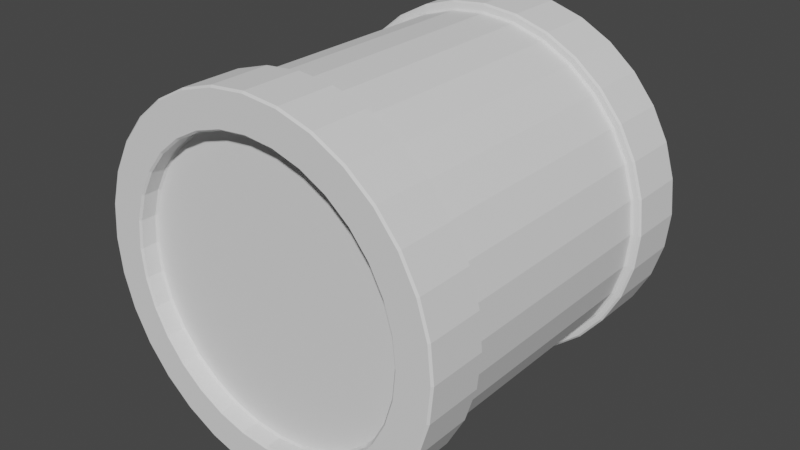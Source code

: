 # Source: Cylender.blend  (saved by Blender 2.93.20; exported with 4.5.12 LTS)
import bpy
from mathutils import Matrix  # noqa: F401  (used for matrix-valued properties, if any)

bpy.ops.wm.read_factory_settings(use_empty=True)
scene = bpy.context.scene
scene.name = 'Scene'

# ---- collections
col_collection = bpy.data.collections.new('Collection'); scene.collection.children.link(col_collection)

# ---- world
world_world = bpy.data.worlds.new('World'); scene.world = world_world
world_world.use_nodes = True; world_world.node_tree.nodes.clear()
_N = world_world.node_tree.nodes; _L = world_world.node_tree.links
n0 = _N.new('ShaderNodeOutputWorld'); n0.name = 'World Output'; n0.location = (300, 300)
n1 = _N.new('ShaderNodeBackground'); n1.name = 'Background'; n1.location = (10, 300)
n1.inputs[0].default_value = (0.05088, 0.05088, 0.05088, 1.0)
_L.new(n1.outputs[0], n0.inputs[0])
n0.is_active_output = True
world_world.color = (0.05088, 0.05088, 0.05088)
world_world.use_sun_shadow = False
world_world.sun_shadow_jitter_overblur = 0.0

# ---- meshes
me_cylinder = bpy.data.meshes.new('Cylinder')
me_cylinder.from_pydata([(-2.558e-08, 1.0, 0.799), (-2.558e-08, -1.0, 0.799), (0.1559, 1.0, 0.7837), (0.1559, -1.0, 0.7837), (0.3058, 1.0, 0.7382), (0.3058, -1.0, 0.7382), (0.4439, 1.0, 0.6644), (0.4439, -1.0, 0.6644), (0.565, 1.0, 0.565), (0.565, -1.0, 0.565), (0.6644, 1.0, 0.4439), (0.6644, -1.0, 0.4439), (0.7382, 1.0, 0.3058), (0.7382, -1.0, 0.3058), (0.7837, 1.0, 0.1559), (0.7837, -1.0, 0.1559), (0.799, 1.0, 6.018e-09), (0.799, -1.0, -8.14e-08), (0.7837, 1.0, -0.1559), (0.7837, -1.0, -0.1559), (0.7382, 1.0, -0.3058), (0.7382, -1.0, -0.3058), (0.6644, 1.0, -0.4439), (0.6644, -1.0, -0.4439), (0.565, 1.0, -0.565), (0.565, -1.0, -0.565), (0.4439, 1.0, -0.6644), (0.4439, -1.0, -0.6644), (0.3058, 1.0, -0.7382), (0.3058, -1.0, -0.7382), (0.1559, 1.0, -0.7837), (0.1559, -1.0, -0.7837), (-7.539e-08, 1.0, -0.799), (-7.539e-08, -1.0, -0.799), (-0.1559, 1.0, -0.7837), (-0.1559, -1.0, -0.7837), (-0.3058, 1.0, -0.7382), (-0.3058, -1.0, -0.7382), (-0.4439, 1.0, -0.6644), (-0.4439, -1.0, -0.6644), (-0.565, 1.0, -0.565), (-0.565, -1.0, -0.565), (-0.6644, 1.0, -0.4439), (-0.6644, -1.0, -0.4439), (-0.7382, 1.0, -0.3058), (-0.7382, -1.0, -0.3058), (-0.7837, 1.0, -0.1559), (-0.7837, -1.0, -0.1559), (-0.799, 1.0, 5.564e-08), (-0.799, -1.0, -3.179e-08), (-0.7837, 1.0, 0.1559), (-0.7837, -1.0, 0.1559), (-0.7382, 1.0, 0.3058), (-0.7382, -1.0, 0.3058), (-0.6644, 1.0, 0.4439), (-0.6644, -1.0, 0.4439), (-0.565, 1.0, 0.565), (-0.565, -1.0, 0.565), (-0.4439, 1.0, 0.6644), (-0.4439, -1.0, 0.6644), (-0.3058, 1.0, 0.7382), (-0.3058, -1.0, 0.7382), (-0.1559, 1.0, 0.7837), (-0.1559, -1.0, 0.7837), (0.0, 1.0, 1.0), (0.1951, 1.0, 0.9808), (0.1951, -1.0, 0.9808), (0.0, -1.0, 1.0), (0.3827, 1.0, 0.9239), (0.3827, -1.0, 0.9239), (0.5556, 1.0, 0.8315), (0.5556, -1.0, 0.8315), (0.7071, 1.0, 0.7071), (0.7071, -1.0, 0.7071), (0.8315, 1.0, 0.5556), (0.8315, -1.0, 0.5556), (0.9239, 1.0, 0.3827), (0.9239, -1.0, 0.3827), (0.9808, 1.0, 0.1951), (0.9808, -1.0, 0.1951), (1.0, 1.0, 0.0), (1.0, -1.0, -8.742e-08), (0.9808, 1.0, -0.1951), (0.9808, -1.0, -0.1951), (0.9239, 1.0, -0.3827), (0.9239, -1.0, -0.3827), (0.8315, 1.0, -0.5556), (0.8315, -1.0, -0.5556), (0.7071, 1.0, -0.7071), (0.7071, -1.0, -0.7071), (0.5556, 1.0, -0.8315), (0.5556, -1.0, -0.8315), (0.3827, 1.0, -0.9239), (0.3827, -1.0, -0.9239), (0.1951, 1.0, -0.9808), (0.1951, -1.0, -0.9808), (-8.742e-08, 1.0, -1.0), (-8.742e-08, -1.0, -1.0), (-0.1951, 1.0, -0.9808), (-0.1951, -1.0, -0.9808), (-0.3827, 1.0, -0.9239), (-0.3827, -1.0, -0.9239), (-0.5556, 1.0, -0.8315), (-0.5556, -1.0, -0.8315), (-0.7071, 1.0, -0.7071), (-0.7071, -1.0, -0.7071), (-0.8315, 1.0, -0.5556), (-0.8315, -1.0, -0.5556), (-0.9239, 1.0, -0.3827), (-0.9239, -1.0, -0.3827), (-0.9808, 1.0, -0.1951), (-0.9808, -1.0, -0.1951), (-1.0, 1.0, 5.564e-08), (-1.0, -1.0, -3.179e-08), (-0.9808, 1.0, 0.1951), (-0.9808, -1.0, 0.1951), (-0.9239, 1.0, 0.3827), (-0.9239, -1.0, 0.3827), (-0.8315, 1.0, 0.5556), (-0.8315, -1.0, 0.5556), (-0.7071, 1.0, 0.7071), (-0.7071, -1.0, 0.7071), (-0.5556, 1.0, 0.8315), (-0.5556, -1.0, 0.8315), (-0.3827, 1.0, 0.9239), (-0.3827, -1.0, 0.9239), (-0.1951, 1.0, 0.9808), (-0.1951, -1.0, 0.9808), (-2.558e-08, 0.9, 0.799), (0.1559, 0.9, 0.7837), (0.1559, -0.9, 0.7837), (-2.558e-08, -0.9, 0.799), (0.3058, 0.9, 0.7382), (0.3058, -0.9, 0.7382), (0.4439, 0.9, 0.6644), (0.4439, -0.9, 0.6644), (0.565, 0.9, 0.565), (0.565, -0.9, 0.565), (0.6644, 0.9, 0.4439), (0.6644, -0.9, 0.4439), (0.7382, 0.9, 0.3058), (0.7382, -0.9, 0.3058), (0.7837, 0.9, 0.1559), (0.7837, -0.9, 0.1559), (0.799, 0.9, 6.018e-09), (0.799, -0.9, -8.14e-08), (0.7837, 0.9, -0.1559), (0.7837, -0.9, -0.1559), (0.7382, 0.9, -0.3058), (0.7382, -0.9, -0.3058), (0.6644, 0.9, -0.4439), (0.6644, -0.9, -0.4439), (0.565, 0.9, -0.565), (0.565, -0.9, -0.565), (0.4439, 0.9, -0.6644), (0.4439, -0.9, -0.6644), (0.3058, 0.9, -0.7382), (0.3058, -0.9, -0.7382), (0.1559, 0.9, -0.7837), (0.1559, -0.9, -0.7837), (-7.539e-08, 0.9, -0.799), (-7.539e-08, -0.9, -0.799), (-0.1559, 0.9, -0.7837), (-0.1559, -0.9, -0.7837), (-0.3058, 0.9, -0.7382), (-0.3058, -0.9, -0.7382), (-0.4439, 0.9, -0.6644), (-0.4439, -0.9, -0.6644), (-0.565, 0.9, -0.565), (-0.565, -0.9, -0.565), (-0.6644, 0.9, -0.4439), (-0.6644, -0.9, -0.4439), (-0.7382, 0.9, -0.3058), (-0.7382, -0.9, -0.3058), (-0.7837, 0.9, -0.1559), (-0.7837, -0.9, -0.1559), (-0.799, 0.9, 5.564e-08), (-0.799, -0.9, -3.179e-08), (-0.7837, 0.9, 0.1559), (-0.7837, -0.9, 0.1559), (-0.7382, 0.9, 0.3058), (-0.7382, -0.9, 0.3058), (-0.6644, 0.9, 0.4439), (-0.6644, -0.9, 0.4439), (-0.565, 0.9, 0.565), (-0.565, -0.9, 0.565), (-0.4439, 0.9, 0.6644), (-0.4439, -0.9, 0.6644), (-0.3058, 0.9, 0.7382), (-0.3058, -0.9, 0.7382), (-0.1559, 0.9, 0.7837), (-0.1559, -0.9, 0.7837), (0.0, 0.66, 1.0), (0.0, -0.66, 1.0), (0.1951, -0.66, 0.9808), (0.1951, 0.66, 0.9808), (0.3827, -0.66, 0.9239), (0.3827, 0.66, 0.9239), (0.5556, -0.66, 0.8315), (0.5556, 0.66, 0.8315), (0.7071, -0.66, 0.7071), (0.7071, 0.66, 0.7071), (0.8315, -0.66, 0.5556), (0.8315, 0.66, 0.5556), (0.9239, -0.66, 0.3827), (0.9239, 0.66, 0.3827), (0.9808, -0.66, 0.1951), (0.9808, 0.66, 0.1951), (1.0, -0.66, -5.828e-08), (1.0, 0.66, -2.914e-08), (0.9808, -0.66, -0.1951), (0.9808, 0.66, -0.1951), (0.9239, -0.66, -0.3827), (0.9239, 0.66, -0.3827), (0.8315, -0.66, -0.5556), (0.8315, 0.66, -0.5556), (0.7071, -0.66, -0.7071), (0.7071, 0.66, -0.7071), (0.5556, -0.66, -0.8315), (0.5556, 0.66, -0.8315), (0.3827, -0.66, -0.9239), (0.3827, 0.66, -0.9239), (0.1951, -0.66, -0.9808), (0.1951, 0.66, -0.9808), (-8.742e-08, -0.66, -1.0), (-8.742e-08, 0.66, -1.0), (-0.1951, -0.66, -0.9808), (-0.1951, 0.66, -0.9808), (-0.3827, -0.66, -0.9239), (-0.3827, 0.66, -0.9239), (-0.5556, -0.66, -0.8315), (-0.5556, 0.66, -0.8315), (-0.7071, -0.66, -0.7071), (-0.7071, 0.66, -0.7071), (-0.8315, -0.66, -0.5556), (-0.8315, 0.66, -0.5556), (-0.9239, -0.66, -0.3827), (-0.9239, 0.66, -0.3827), (-0.9808, -0.66, -0.1951), (-0.9808, 0.66, -0.1951), (-1.0, -0.66, -2.646e-09), (-1.0, 0.66, 2.65e-08), (-0.9808, -0.66, 0.1951), (-0.9808, 0.66, 0.1951), (-0.9239, -0.66, 0.3827), (-0.9239, 0.66, 0.3827), (-0.8315, -0.66, 0.5556), (-0.8315, 0.66, 0.5556), (-0.7071, -0.66, 0.7071), (-0.7071, 0.66, 0.7071), (-0.5556, -0.66, 0.8315), (-0.5556, 0.66, 0.8315), (-0.3827, -0.66, 0.9239), (-0.3827, 0.66, 0.9239), (-0.1951, -0.66, 0.9808), (-0.1951, 0.66, 0.9808), (3.423e-09, 0.66, 0.95), (3.423e-09, -0.66, 0.95), (0.1853, -0.66, 0.9317), (0.1853, 0.66, 0.9317), (0.3635, -0.66, 0.8777), (0.3635, 0.66, 0.8777), (0.5278, -0.66, 0.7899), (0.5278, 0.66, 0.7899), (0.6718, -0.66, 0.6718), (0.6718, 0.66, 0.6718), (0.7899, -0.66, 0.5278), (0.7899, 0.66, 0.5278), (0.8777, -0.66, 0.3635), (0.8777, 0.66, 0.3635), (0.9317, -0.66, 0.1853), (0.9317, 0.66, 0.1853), (0.95, -0.66, -5.621e-08), (0.95, 0.66, -2.852e-08), (0.9317, -0.66, -0.1853), (0.9317, 0.66, -0.1853), (0.8777, -0.66, -0.3635), (0.8777, 0.66, -0.3635), (0.7899, -0.66, -0.5278), (0.7899, 0.66, -0.5278), (0.6718, -0.66, -0.6718), (0.6718, 0.66, -0.6718), (0.5278, -0.66, -0.7899), (0.5278, 0.66, -0.7899), (0.3635, -0.66, -0.8777), (0.3635, 0.66, -0.8777), (0.1853, -0.66, -0.9317), (0.1853, 0.66, -0.9317), (-7.963e-08, -0.66, -0.95), (-7.963e-08, 0.66, -0.95), (-0.1853, -0.66, -0.9317), (-0.1853, 0.66, -0.9317), (-0.3635, -0.66, -0.8777), (-0.3635, 0.66, -0.8777), (-0.5278, -0.66, -0.7899), (-0.5278, 0.66, -0.7899), (-0.6718, -0.66, -0.6718), (-0.6718, 0.66, -0.6718), (-0.7899, -0.66, -0.5278), (-0.7899, 0.66, -0.5278), (-0.8777, -0.66, -0.3635), (-0.8777, 0.66, -0.3635), (-0.9317, -0.66, -0.1853), (-0.9317, 0.66, -0.1853), (-0.95, -0.66, -3.351e-09), (-0.95, 0.66, 2.433e-08), (-0.9317, -0.66, 0.1853), (-0.9317, 0.66, 0.1853), (-0.8777, -0.66, 0.3635), (-0.8777, 0.66, 0.3635), (-0.7899, -0.66, 0.5278), (-0.7899, 0.66, 0.5278), (-0.6718, -0.66, 0.6718), (-0.6718, 0.66, 0.6718), (-0.5278, -0.66, 0.7899), (-0.5278, 0.66, 0.7899), (-0.3635, -0.66, 0.8777), (-0.3635, 0.66, 0.8777), (-0.1853, -0.66, 0.9317), (-0.1853, 0.66, 0.9317)], [], [(193, 67, 66, 194), (194, 66, 69, 196), (196, 69, 71, 198), (198, 71, 73, 200), (200, 73, 75, 202), (202, 75, 77, 204), (204, 77, 79, 206), (206, 79, 81, 208), (208, 81, 83, 210), (210, 83, 85, 212), (212, 85, 87, 214), (214, 87, 89, 216), (216, 89, 91, 218), (218, 91, 93, 220), (220, 93, 95, 222), (222, 95, 97, 224), (224, 97, 99, 226), (226, 99, 101, 228), (228, 101, 103, 230), (230, 103, 105, 232), (232, 105, 107, 234), (234, 107, 109, 236), (236, 109, 111, 238), (238, 111, 113, 240), (240, 113, 115, 242), (242, 115, 117, 244), (244, 117, 119, 246), (246, 119, 121, 248), (248, 121, 123, 250), (250, 123, 125, 252), (1, 63, 191, 131), (252, 125, 127, 254), (254, 127, 67, 193), (10, 12, 140, 138), (2, 0, 64, 65), (1, 3, 66, 67), (4, 2, 65, 68), (3, 5, 69, 66), (6, 4, 68, 70), (5, 7, 71, 69), (8, 6, 70, 72), (7, 9, 73, 71), (10, 8, 72, 74), (9, 11, 75, 73), (12, 10, 74, 76), (11, 13, 77, 75), (14, 12, 76, 78), (13, 15, 79, 77), (16, 14, 78, 80), (15, 17, 81, 79), (18, 16, 80, 82), (17, 19, 83, 81), (20, 18, 82, 84), (19, 21, 85, 83), (22, 20, 84, 86), (21, 23, 87, 85), (24, 22, 86, 88), (23, 25, 89, 87), (26, 24, 88, 90), (25, 27, 91, 89), (28, 26, 90, 92), (27, 29, 93, 91), (30, 28, 92, 94), (29, 31, 95, 93), (32, 30, 94, 96), (31, 33, 97, 95), (34, 32, 96, 98), (33, 35, 99, 97), (36, 34, 98, 100), (35, 37, 101, 99), (38, 36, 100, 102), (37, 39, 103, 101), (40, 38, 102, 104), (39, 41, 105, 103), (42, 40, 104, 106), (41, 43, 107, 105), (44, 42, 106, 108), (43, 45, 109, 107), (46, 44, 108, 110), (45, 47, 111, 109), (48, 46, 110, 112), (47, 49, 113, 111), (50, 48, 112, 114), (49, 51, 115, 113), (52, 50, 114, 116), (51, 53, 117, 115), (54, 52, 116, 118), (53, 55, 119, 117), (56, 54, 118, 120), (55, 57, 121, 119), (58, 56, 120, 122), (57, 59, 123, 121), (60, 58, 122, 124), (59, 61, 125, 123), (62, 60, 124, 126), (61, 63, 127, 125), (0, 62, 126, 64), (63, 1, 67, 127), (130, 131, 191, 189, 187, 185, 183, 181, 179, 177, 175, 173, 171, 169, 167, 165, 163, 161, 159, 157, 155, 153, 151, 149, 147, 145, 143, 141, 139, 137, 135, 133), (128, 129, 132, 134, 136, 138, 140, 142, 144, 146, 148, 150, 152, 154, 156, 158, 160, 162, 164, 166, 168, 170, 172, 174, 176, 178, 180, 182, 184, 186, 188, 190), (39, 37, 165, 167), (13, 11, 139, 141), (38, 40, 168, 166), (12, 14, 142, 140), (41, 39, 167, 169), (15, 13, 141, 143), (40, 42, 170, 168), (14, 16, 144, 142), (43, 41, 169, 171), (17, 15, 143, 145), (42, 44, 172, 170), (16, 18, 146, 144), (45, 43, 171, 173), (19, 17, 145, 147), (44, 46, 174, 172), (18, 20, 148, 146), (47, 45, 173, 175), (21, 19, 147, 149), (46, 48, 176, 174), (20, 22, 150, 148), (49, 47, 175, 177), (23, 21, 149, 151), (48, 50, 178, 176), (22, 24, 152, 150), (51, 49, 177, 179), (25, 23, 151, 153), (50, 52, 180, 178), (24, 26, 154, 152), (53, 51, 179, 181), (27, 25, 153, 155), (52, 54, 182, 180), (26, 28, 156, 154), (0, 2, 129, 128), (55, 53, 181, 183), (29, 27, 155, 157), (3, 1, 131, 130), (54, 56, 184, 182), (28, 30, 158, 156), (2, 4, 132, 129), (57, 55, 183, 185), (31, 29, 157, 159), (5, 3, 130, 133), (56, 58, 186, 184), (30, 32, 160, 158), (4, 6, 134, 132), (59, 57, 185, 187), (33, 31, 159, 161), (7, 5, 133, 135), (58, 60, 188, 186), (32, 34, 162, 160), (6, 8, 136, 134), (61, 59, 187, 189), (35, 33, 161, 163), (9, 7, 135, 137), (60, 62, 190, 188), (34, 36, 164, 162), (8, 10, 138, 136), (63, 61, 189, 191), (37, 35, 163, 165), (11, 9, 137, 139), (62, 0, 128, 190), (36, 38, 166, 164), (126, 255, 192, 64), (224, 226, 290, 288), (124, 253, 255, 126), (198, 200, 264, 262), (122, 251, 253, 124), (253, 251, 315, 317), (120, 249, 251, 122), (227, 225, 289, 291), (118, 247, 249, 120), (201, 199, 263, 265), (116, 245, 247, 118), (252, 254, 318, 316), (114, 243, 245, 116), (226, 228, 292, 290), (112, 241, 243, 114), (200, 202, 266, 264), (110, 239, 241, 112), (255, 253, 317, 319), (108, 237, 239, 110), (229, 227, 291, 293), (106, 235, 237, 108), (203, 201, 265, 267), (104, 233, 235, 106), (254, 193, 257, 318), (102, 231, 233, 104), (228, 230, 294, 292), (100, 229, 231, 102), (202, 204, 268, 266), (98, 227, 229, 100), (192, 255, 319, 256), (96, 225, 227, 98), (231, 229, 293, 295), (94, 223, 225, 96), (205, 203, 267, 269), (92, 221, 223, 94), (230, 232, 296, 294), (90, 219, 221, 92), (204, 206, 270, 268), (88, 217, 219, 90), (233, 231, 295, 297), (86, 215, 217, 88), (207, 205, 269, 271), (84, 213, 215, 86), (232, 234, 298, 296), (82, 211, 213, 84), (206, 208, 272, 270), (80, 209, 211, 82), (235, 233, 297, 299), (78, 207, 209, 80), (209, 207, 271, 273), (76, 205, 207, 78), (234, 236, 300, 298), (74, 203, 205, 76), (208, 210, 274, 272), (72, 201, 203, 74), (237, 235, 299, 301), (70, 199, 201, 72), (211, 209, 273, 275), (68, 197, 199, 70), (236, 238, 302, 300), (65, 195, 197, 68), (210, 212, 276, 274), (64, 192, 195, 65), (239, 237, 301, 303), (319, 318, 257, 256), (317, 316, 318, 319), (315, 314, 316, 317), (313, 312, 314, 315), (311, 310, 312, 313), (309, 308, 310, 311), (307, 306, 308, 309), (305, 304, 306, 307), (303, 302, 304, 305), (301, 300, 302, 303), (299, 298, 300, 301), (297, 296, 298, 299), (295, 294, 296, 297), (293, 292, 294, 295), (291, 290, 292, 293), (289, 288, 290, 291), (287, 286, 288, 289), (285, 284, 286, 287), (283, 282, 284, 285), (281, 280, 282, 283), (279, 278, 280, 281), (277, 276, 278, 279), (275, 274, 276, 277), (273, 272, 274, 275), (271, 270, 272, 273), (269, 268, 270, 271), (267, 266, 268, 269), (265, 264, 266, 267), (263, 262, 264, 265), (261, 260, 262, 263), (259, 258, 260, 261), (256, 257, 258, 259), (250, 252, 316, 314), (199, 197, 261, 263), (225, 223, 287, 289), (251, 249, 313, 315), (196, 198, 262, 260), (222, 224, 288, 286), (248, 250, 314, 312), (197, 195, 259, 261), (223, 221, 285, 287), (249, 247, 311, 313), (194, 196, 260, 258), (220, 222, 286, 284), (246, 248, 312, 310), (195, 192, 256, 259), (221, 219, 283, 285), (247, 245, 309, 311), (193, 194, 258, 257), (218, 220, 284, 282), (244, 246, 310, 308), (219, 217, 281, 283), (245, 243, 307, 309), (216, 218, 282, 280), (242, 244, 308, 306), (217, 215, 279, 281), (243, 241, 305, 307), (214, 216, 280, 278), (240, 242, 306, 304), (215, 213, 277, 279), (241, 239, 303, 305), (212, 214, 278, 276), (238, 240, 304, 302), (213, 211, 275, 277)])
_uv = me_cylinder.uv_layers.new(name='UVMap')
_uv.uv.foreach_set('vector', [1.0, 0.8333, 1.0, 1.0, 0.9688, 1.0, 0.9688, 0.8333, 0.9688, 0.8333, 0.9688, 1.0, 0.9375, 1.0, 0.9375, 0.8333, 0.9375, 0.8333, 0.9375, 1.0, 0.9062, 1.0, 0.9062, 0.8333, 0.9062, 0.8333, 0.9062, 1.0, 0.875, 1.0, 0.875, 0.8333, 0.875, 0.8333, 0.875, 1.0, 0.8438, 1.0, 0.8437, 0.8333, 0.8437, 0.8333, 0.8438, 1.0, 0.8125, 1.0, 0.8125, 0.8333, 0.8125, 0.8333, 0.8125, 1.0, 0.7812, 1.0, 0.7812, 0.8333, 0.7812, 0.8333, 0.7812, 1.0, 0.75, 1.0, 0.75, 0.8333, 0.75, 0.8333, 0.75, 1.0, 0.7188, 1.0, 0.7188, 0.8333, 0.7188, 0.8333, 0.7188, 1.0, 0.6875, 1.0, 0.6875, 0.8333, 0.6875, 0.8333, 0.6875, 1.0, 0.6562, 1.0, 0.6562, 0.8333, 0.6562, 0.8333, 0.6562, 1.0, 0.625, 1.0, 0.625, 0.8333, 0.625, 0.8333, 0.625, 1.0, 0.5938, 1.0, 0.5938, 0.8333, 0.5938, 0.8333, 0.5938, 1.0, 0.5625, 1.0, 0.5625, 0.8333, 0.5625, 0.8333, 0.5625, 1.0, 0.5312, 1.0, 0.5312, 0.8333, 0.5312, 0.8333, 0.5312, 1.0, 0.5, 1.0, 0.5, 0.8333, 0.5, 0.8333, 0.5, 1.0, 0.4688, 1.0, 0.4687, 0.8333, 0.4687, 0.8333, 0.4688, 1.0, 0.4375, 1.0, 0.4375, 0.8333, 0.4375, 0.8333, 0.4375, 1.0, 0.4062, 1.0, 0.4062, 0.8333, 0.4062, 0.8333, 0.4062, 1.0, 0.375, 1.0, 0.375, 0.8333, 0.375, 0.8333, 0.375, 1.0, 0.3438, 1.0, 0.3438, 0.8333, 0.3438, 0.8333, 0.3438, 1.0, 0.3125, 1.0, 0.3125, 0.8333, 0.3125, 0.8333, 0.3125, 1.0, 0.2812, 1.0, 0.2812, 0.8333, 0.2812, 0.8333, 0.2812, 1.0, 0.25, 1.0, 0.25, 0.8333, 0.25, 0.8333, 0.25, 1.0, 0.2188, 1.0, 0.2188, 0.8333, 0.2188, 0.8333, 0.2188, 1.0, 0.1875, 1.0, 0.1875, 0.8333, 0.1875, 0.8333, 0.1875, 1.0, 0.1562, 1.0, 0.1562, 0.8333, 0.1562, 0.8333, 0.1562, 1.0, 0.125, 1.0, 0.125, 0.8333, 0.125, 0.8333, 0.125, 1.0, 0.09375, 1.0, 0.09375, 0.8333, 0.09375, 0.8333, 0.09375, 1.0, 0.0625, 1.0, 0.0625, 0.8333, 0.25, 0.4418, 0.2126, 0.4381, 0.2126, 0.4381, 0.25, 0.4418, 0.0625, 0.8333, 0.0625, 1.0, 0.03125, 1.0, 0.03125, 0.8333, 0.03125, 0.8333, 0.03125, 1.0, 0.0, 1.0, 0.0, 0.8333, 0.9094, 0.3565, 0.9272, 0.3234, 0.9272, 0.3234, 0.9094, 0.3565, 0.7874, 0.4381, 0.75, 0.4418, 0.75, 0.49, 0.7968, 0.4854, 0.25, 0.4418, 0.2874, 0.4381, 0.2968, 0.4854, 0.25, 0.49, 0.8234, 0.4272, 0.7874, 0.4381, 0.7968, 0.4854, 0.8418, 0.4717, 0.2874, 0.4381, 0.3234, 0.4272, 0.3418, 0.4717, 0.2968, 0.4854, 0.8565, 0.4094, 0.8234, 0.4272, 0.8418, 0.4717, 0.8833, 0.4496, 0.3234, 0.4272, 0.3565, 0.4094, 0.3833, 0.4496, 0.3418, 0.4717, 0.8856, 0.3856, 0.8565, 0.4094, 0.8833, 0.4496, 0.9197, 0.4197, 0.3565, 0.4094, 0.3856, 0.3856, 0.4197, 0.4197, 0.3833, 0.4496, 0.9094, 0.3565, 0.8856, 0.3856, 0.9197, 0.4197, 0.9496, 0.3833, 0.3856, 0.3856, 0.4094, 0.3565, 0.4496, 0.3833, 0.4197, 0.4197, 0.9272, 0.3234, 0.9094, 0.3565, 0.9496, 0.3833, 0.9717, 0.3418, 0.4094, 0.3565, 0.4272, 0.3234, 0.4717, 0.3418, 0.4496, 0.3833, 0.9381, 0.2874, 0.9272, 0.3234, 0.9717, 0.3418, 0.9854, 0.2968, 0.4272, 0.3234, 0.4381, 0.2874, 0.4854, 0.2968, 0.4717, 0.3418, 0.9418, 0.25, 0.9381, 0.2874, 0.9854, 0.2968, 0.99, 0.25, 0.4381, 0.2874, 0.4418, 0.25, 0.49, 0.25, 0.4854, 0.2968, 0.9381, 0.2126, 0.9418, 0.25, 0.99, 0.25, 0.9854, 0.2032, 0.4418, 0.25, 0.4381, 0.2126, 0.4854, 0.2032, 0.49, 0.25, 0.9272, 0.1766, 0.9381, 0.2126, 0.9854, 0.2032, 0.9717, 0.1582, 0.4381, 0.2126, 0.4272, 0.1766, 0.4717, 0.1582, 0.4854, 0.2032, 0.9094, 0.1435, 0.9272, 0.1766, 0.9717, 0.1582, 0.9496, 0.1167, 0.4272, 0.1766, 0.4094, 0.1435, 0.4496, 0.1167, 0.4717, 0.1582, 0.8856, 0.1144, 0.9094, 0.1435, 0.9496, 0.1167, 0.9197, 0.08029, 0.4094, 0.1435, 0.3856, 0.1144, 0.4197, 0.08029, 0.4496, 0.1167, 0.8565, 0.09055, 0.8856, 0.1144, 0.9197, 0.08029, 0.8833, 0.05045, 0.3856, 0.1144, 0.3565, 0.09055, 0.3833, 0.05045, 0.4197, 0.08029, 0.8234, 0.07283, 0.8565, 0.09055, 0.8833, 0.05045, 0.8418, 0.02827, 0.3565, 0.09055, 0.3234, 0.07283, 0.3418, 0.02827, 0.3833, 0.05045, 0.7874, 0.06192, 0.8234, 0.07283, 0.8418, 0.02827, 0.7968, 0.01461, 0.3234, 0.07283, 0.2874, 0.06192, 0.2968, 0.01461, 0.3418, 0.02827, 0.75, 0.05823, 0.7874, 0.06192, 0.7968, 0.01461, 0.75, 0.01, 0.2874, 0.06192, 0.25, 0.05823, 0.25, 0.01, 0.2968, 0.01461, 0.7126, 0.06192, 0.75, 0.05823, 0.75, 0.01, 0.7032, 0.01461, 0.25, 0.05823, 0.2126, 0.06192, 0.2032, 0.01461, 0.25, 0.01, 0.6766, 0.07283, 0.7126, 0.06192, 0.7032, 0.01461, 0.6582, 0.02827, 0.2126, 0.06192, 0.1766, 0.07283, 0.1582, 0.02827, 0.2032, 0.01461, 0.6435, 0.09055, 0.6766, 0.07283, 0.6582, 0.02827, 0.6167, 0.05045, 0.1766, 0.07283, 0.1435, 0.09055, 0.1167, 0.05045, 0.1582, 0.02827, 0.6144, 0.1144, 0.6435, 0.09055, 0.6167, 0.05045, 0.5803, 0.08029, 0.1435, 0.09055, 0.1144, 0.1144, 0.08029, 0.08029, 0.1167, 0.05045, 0.5906, 0.1435, 0.6144, 0.1144, 0.5803, 0.08029, 0.5504, 0.1167, 0.1144, 0.1144, 0.09055, 0.1435, 0.05045, 0.1167, 0.08029, 0.08029, 0.5728, 0.1766, 0.5906, 0.1435, 0.5504, 0.1167, 0.5283, 0.1582, 0.09055, 0.1435, 0.07283, 0.1766, 0.02827, 0.1582, 0.05045, 0.1167, 0.5619, 0.2126, 0.5728, 0.1766, 0.5283, 0.1582, 0.5146, 0.2032, 0.07283, 0.1766, 0.06192, 0.2126, 0.01461, 0.2032, 0.02827, 0.1582, 0.5582, 0.25, 0.5619, 0.2126, 0.5146, 0.2032, 0.51, 0.25, 0.06192, 0.2126, 0.05823, 0.25, 0.01, 0.25, 0.01461, 0.2032, 0.5619, 0.2874, 0.5582, 0.25, 0.51, 0.25, 0.5146, 0.2968, 0.05823, 0.25, 0.06192, 0.2874, 0.01461, 0.2968, 0.01, 0.25, 0.5728, 0.3234, 0.5619, 0.2874, 0.5146, 0.2968, 0.5283, 0.3418, 0.06192, 0.2874, 0.07283, 0.3234, 0.02827, 0.3418, 0.01461, 0.2968, 0.5906, 0.3565, 0.5728, 0.3234, 0.5283, 0.3418, 0.5504, 0.3833, 0.07283, 0.3234, 0.09055, 0.3565, 0.05045, 0.3833, 0.02827, 0.3418, 0.6144, 0.3856, 0.5906, 0.3565, 0.5504, 0.3833, 0.5803, 0.4197, 0.09055, 0.3565, 0.1144, 0.3856, 0.08029, 0.4197, 0.05045, 0.3833, 0.6435, 0.4094, 0.6144, 0.3856, 0.5803, 0.4197, 0.6167, 0.4496, 0.1144, 0.3856, 0.1435, 0.4094, 0.1167, 0.4496, 0.08029, 0.4197, 0.6766, 0.4272, 0.6435, 0.4094, 0.6167, 0.4496, 0.6582, 0.4717, 0.1435, 0.4094, 0.1766, 0.4272, 0.1582, 0.4717, 0.1167, 0.4496, 0.7126, 0.4381, 0.6766, 0.4272, 0.6582, 0.4717, 0.7032, 0.4854, 0.1766, 0.4272, 0.2126, 0.4381, 0.2032, 0.4854, 0.1582, 0.4717, 0.75, 0.4418, 0.7126, 0.4381, 0.7032, 0.4854, 0.75, 0.49, 0.2126, 0.4381, 0.25, 0.4418, 0.25, 0.49, 0.2032, 0.4854, 0.2874, 0.4381, 0.25, 0.4418, 0.2126, 0.4381, 0.1766, 0.4272, 0.1435, 0.4094, 0.1144, 0.3856, 0.09055, 0.3565, 0.07283, 0.3234, 0.06192, 0.2874, 0.05823, 0.25, 0.06192, 0.2126, 0.07283, 0.1766, 0.09055, 0.1435, 0.1144, 0.1144, 0.1435, 0.09055, 0.1766, 0.07283, 0.2126, 0.06192, 0.25, 0.05823, 0.2874, 0.06192, 0.3234, 0.07283, 0.3565, 0.09055, 0.3856, 0.1144, 0.4094, 0.1435, 0.4272, 0.1766, 0.4381, 0.2126, 0.4418, 0.25, 0.4381, 0.2874, 0.4272, 0.3234, 0.4094, 0.3565, 0.3856, 0.3856, 0.3565, 0.4094, 0.3234, 0.4272, 0.75, 0.4418, 0.7874, 0.4381, 0.8234, 0.4272, 0.8565, 0.4094, 0.8856, 0.3856, 0.9094, 0.3565, 0.9272, 0.3234, 0.9381, 0.2874, 0.9418, 0.25, 0.9381, 0.2126, 0.9272, 0.1766, 0.9094, 0.1435, 0.8856, 0.1144, 0.8565, 0.09055, 0.8234, 0.07283, 0.7874, 0.06192, 0.75, 0.05823, 0.7126, 0.06192, 0.6766, 0.07283, 0.6435, 0.09055, 0.6144, 0.1144, 0.5906, 0.1435, 0.5728, 0.1766, 0.5619, 0.2126, 0.5582, 0.25, 0.5619, 0.2874, 0.5728, 0.3234, 0.5906, 0.3565, 0.6144, 0.3856, 0.6435, 0.4094, 0.6766, 0.4272, 0.7126, 0.4381, 0.1435, 0.09055, 0.1766, 0.07283, 0.1766, 0.07283, 0.1435, 0.09055, 0.4272, 0.3234, 0.4094, 0.3565, 0.4094, 0.3565, 0.4272, 0.3234, 0.6435, 0.09055, 0.6144, 0.1144, 0.6144, 0.1144, 0.6435, 0.09055, 0.9272, 0.3234, 0.9381, 0.2874, 0.9381, 0.2874, 0.9272, 0.3234, 0.1144, 0.1144, 0.1435, 0.09055, 0.1435, 0.09055, 0.1144, 0.1144, 0.4381, 0.2874, 0.4272, 0.3234, 0.4272, 0.3234, 0.4381, 0.2874, 0.6144, 0.1144, 0.5906, 0.1435, 0.5906, 0.1435, 0.6144, 0.1144, 0.9381, 0.2874, 0.9418, 0.25, 0.9418, 0.25, 0.9381, 0.2874, 0.09055, 0.1435, 0.1144, 0.1144, 0.1144, 0.1144, 0.09055, 0.1435, 0.4418, 0.25, 0.4381, 0.2874, 0.4381, 0.2874, 0.4418, 0.25, 0.5906, 0.1435, 0.5728, 0.1766, 0.5728, 0.1766, 0.5906, 0.1435, 0.9418, 0.25, 0.9381, 0.2126, 0.9381, 0.2126, 0.9418, 0.25, 0.07283, 0.1766, 0.09055, 0.1435, 0.09055, 0.1435, 0.07283, 0.1766, 0.4381, 0.2126, 0.4418, 0.25, 0.4418, 0.25, 0.4381, 0.2126, 0.5728, 0.1766, 0.5619, 0.2126, 0.5619, 0.2126, 0.5728, 0.1766, 0.9381, 0.2126, 0.9272, 0.1766, 0.9272, 0.1766, 0.9381, 0.2126, 0.06192, 0.2126, 0.07283, 0.1766, 0.07283, 0.1766, 0.06192, 0.2126, 0.4272, 0.1766, 0.4381, 0.2126, 0.4381, 0.2126, 0.4272, 0.1766, 0.5619, 0.2126, 0.5582, 0.25, 0.5582, 0.25, 0.5619, 0.2126, 0.9272, 0.1766, 0.9094, 0.1435, 0.9094, 0.1435, 0.9272, 0.1766, 0.05823, 0.25, 0.06192, 0.2126, 0.06192, 0.2126, 0.05823, 0.25, 0.4094, 0.1435, 0.4272, 0.1766, 0.4272, 0.1766, 0.4094, 0.1435, 0.5582, 0.25, 0.5619, 0.2874, 0.5619, 0.2874, 0.5582, 0.25, 0.9094, 0.1435, 0.8856, 0.1144, 0.8856, 0.1144, 0.9094, 0.1435, 0.06192, 0.2874, 0.05823, 0.25, 0.05823, 0.25, 0.06192, 0.2874, 0.3856, 0.1144, 0.4094, 0.1435, 0.4094, 0.1435, 0.3856, 0.1144, 0.5619, 0.2874, 0.5728, 0.3234, 0.5728, 0.3234, 0.5619, 0.2874, 0.8856, 0.1144, 0.8565, 0.09055, 0.8565, 0.09055, 0.8856, 0.1144, 0.07283, 0.3234, 0.06192, 0.2874, 0.06192, 0.2874, 0.07283, 0.3234, 0.3565, 0.09055, 0.3856, 0.1144, 0.3856, 0.1144, 0.3565, 0.09055, 0.5728, 0.3234, 0.5906, 0.3565, 0.5906, 0.3565, 0.5728, 0.3234, 0.8565, 0.09055, 0.8234, 0.07283, 0.8234, 0.07283, 0.8565, 0.09055, 0.75, 0.4418, 0.7874, 0.4381, 0.7874, 0.4381, 0.75, 0.4418, 0.09055, 0.3565, 0.07283, 0.3234, 0.07283, 0.3234, 0.09055, 0.3565, 0.3234, 0.07283, 0.3565, 0.09055, 0.3565, 0.09055, 0.3234, 0.07283, 0.2874, 0.4381, 0.25, 0.4418, 0.25, 0.4418, 0.2874, 0.4381, 0.5906, 0.3565, 0.6144, 0.3856, 0.6144, 0.3856, 0.5906, 0.3565, 0.8234, 0.07283, 0.7874, 0.06192, 0.7874, 0.06192, 0.8234, 0.07283, 0.7874, 0.4381, 0.8234, 0.4272, 0.8234, 0.4272, 0.7874, 0.4381, 0.1144, 0.3856, 0.09055, 0.3565, 0.09055, 0.3565, 0.1144, 0.3856, 0.2874, 0.06192, 0.3234, 0.07283, 0.3234, 0.07283, 0.2874, 0.06192, 0.3234, 0.4272, 0.2874, 0.4381, 0.2874, 0.4381, 0.3234, 0.4272, 0.6144, 0.3856, 0.6435, 0.4094, 0.6435, 0.4094, 0.6144, 0.3856, 0.7874, 0.06192, 0.75, 0.05823, 0.75, 0.05823, 0.7874, 0.06192, 0.8234, 0.4272, 0.8565, 0.4094, 0.8565, 0.4094, 0.8234, 0.4272, 0.1435, 0.4094, 0.1144, 0.3856, 0.1144, 0.3856, 0.1435, 0.4094, 0.25, 0.05823, 0.2874, 0.06192, 0.2874, 0.06192, 0.25, 0.05823, 0.3565, 0.4094, 0.3234, 0.4272, 0.3234, 0.4272, 0.3565, 0.4094, 0.6435, 0.4094, 0.6766, 0.4272, 0.6766, 0.4272, 0.6435, 0.4094, 0.75, 0.05823, 0.7126, 0.06192, 0.7126, 0.06192, 0.75, 0.05823, 0.8565, 0.4094, 0.8856, 0.3856, 0.8856, 0.3856, 0.8565, 0.4094, 0.1766, 0.4272, 0.1435, 0.4094, 0.1435, 0.4094, 0.1766, 0.4272, 0.2126, 0.06192, 0.25, 0.05823, 0.25, 0.05823, 0.2126, 0.06192, 0.3856, 0.3856, 0.3565, 0.4094, 0.3565, 0.4094, 0.3856, 0.3856, 0.6766, 0.4272, 0.7126, 0.4381, 0.7126, 0.4381, 0.6766, 0.4272, 0.7126, 0.06192, 0.6766, 0.07283, 0.6766, 0.07283, 0.7126, 0.06192, 0.8856, 0.3856, 0.9094, 0.3565, 0.9094, 0.3565, 0.8856, 0.3856, 0.2126, 0.4381, 0.1766, 0.4272, 0.1766, 0.4272, 0.2126, 0.4381, 0.1766, 0.07283, 0.2126, 0.06192, 0.2126, 0.06192, 0.1766, 0.07283, 0.4094, 0.3565, 0.3856, 0.3856, 0.3856, 0.3856, 0.4094, 0.3565, 0.7126, 0.4381, 0.75, 0.4418, 0.75, 0.4418, 0.7126, 0.4381, 0.6766, 0.07283, 0.6435, 0.09055, 0.6435, 0.09055, 0.6766, 0.07283, 0.03125, 0.5, 0.03125, 0.6667, 0.0, 0.6667, 0.0, 0.5, 0.5, 0.8333, 0.4687, 0.8333, 0.4687, 0.8333, 0.5, 0.8333, 0.0625, 0.5, 0.0625, 0.6667, 0.03125, 0.6667, 0.03125, 0.5, 0.9062, 0.8333, 0.875, 0.8333, 0.875, 0.8333, 0.9062, 0.8333, 0.09375, 0.5, 0.09375, 0.6667, 0.0625, 0.6667, 0.0625, 0.5, 0.0625, 0.6667, 0.09375, 0.6667, 0.09375, 0.6667, 0.0625, 0.6667, 0.125, 0.5, 0.125, 0.6667, 0.09375, 0.6667, 0.09375, 0.5, 0.4688, 0.6667, 0.5, 0.6667, 0.5, 0.6667, 0.4688, 0.6667, 0.1562, 0.5, 0.1562, 0.6667, 0.125, 0.6667, 0.125, 0.5, 0.875, 0.6667, 0.9062, 0.6667, 0.9062, 0.6667, 0.875, 0.6667, 0.1875, 0.5, 0.1875, 0.6667, 0.1562, 0.6667, 0.1562, 0.5, 0.0625, 0.8333, 0.03125, 0.8333, 0.03125, 0.8333, 0.0625, 0.8333, 0.2188, 0.5, 0.2188, 0.6667, 0.1875, 0.6667, 0.1875, 0.5, 0.4687, 0.8333, 0.4375, 0.8333, 0.4375, 0.8333, 0.4687, 0.8333, 0.25, 0.5, 0.25, 0.6667, 0.2188, 0.6667, 0.2188, 0.5, 0.875, 0.8333, 0.8437, 0.8333, 0.8437, 0.8333, 0.875, 0.8333, 0.2812, 0.5, 0.2812, 0.6667, 0.25, 0.6667, 0.25, 0.5, 0.03125, 0.6667, 0.0625, 0.6667, 0.0625, 0.6667, 0.03125, 0.6667, 0.3125, 0.5, 0.3125, 0.6667, 0.2812, 0.6667, 0.2812, 0.5, 0.4375, 0.6667, 0.4688, 0.6667, 0.4688, 0.6667, 0.4375, 0.6667, 0.3438, 0.5, 0.3438, 0.6667, 0.3125, 0.6667, 0.3125, 0.5, 0.8438, 0.6667, 0.875, 0.6667, 0.875, 0.6667, 0.8438, 0.6667, 0.375, 0.5, 0.375, 0.6667, 0.3438, 0.6667, 0.3438, 0.5, 0.03125, 0.8333, 0.0, 0.8333, 0.0, 0.8333, 0.03125, 0.8333, 0.4062, 0.5, 0.4062, 0.6667, 0.375, 0.6667, 0.375, 0.5, 0.4375, 0.8333, 0.4062, 0.8333, 0.4062, 0.8333, 0.4375, 0.8333, 0.4375, 0.5, 0.4375, 0.6667, 0.4062, 0.6667, 0.4062, 0.5, 0.8437, 0.8333, 0.8125, 0.8333, 0.8125, 0.8333, 0.8437, 0.8333, 0.4688, 0.5, 0.4688, 0.6667, 0.4375, 0.6667, 0.4375, 0.5, 0.0, 0.6667, 0.03125, 0.6667, 0.03125, 0.6667, 0.0, 0.6667, 0.5, 0.5, 0.5, 0.6667, 0.4688, 0.6667, 0.4688, 0.5, 0.4062, 0.6667, 0.4375, 0.6667, 0.4375, 0.6667, 0.4062, 0.6667, 0.5312, 0.5, 0.5312, 0.6667, 0.5, 0.6667, 0.5, 0.5, 0.8125, 0.6667, 0.8438, 0.6667, 0.8438, 0.6667, 0.8125, 0.6667, 0.5625, 0.5, 0.5625, 0.6667, 0.5312, 0.6667, 0.5312, 0.5, 0.4062, 0.8333, 0.375, 0.8333, 0.375, 0.8333, 0.4062, 0.8333, 0.5938, 0.5, 0.5938, 0.6667, 0.5625, 0.6667, 0.5625, 0.5, 0.8125, 0.8333, 0.7812, 0.8333, 0.7812, 0.8333, 0.8125, 0.8333, 0.625, 0.5, 0.625, 0.6667, 0.5938, 0.6667, 0.5938, 0.5, 0.375, 0.6667, 0.4062, 0.6667, 0.4062, 0.6667, 0.375, 0.6667, 0.6562, 0.5, 0.6562, 0.6667, 0.625, 0.6667, 0.625, 0.5, 0.7812, 0.6667, 0.8125, 0.6667, 0.8125, 0.6667, 0.7812, 0.6667, 0.6875, 0.5, 0.6875, 0.6667, 0.6562, 0.6667, 0.6562, 0.5, 0.375, 0.8333, 0.3438, 0.8333, 0.3438, 0.8333, 0.375, 0.8333, 0.7188, 0.5, 0.7188, 0.6667, 0.6875, 0.6667, 0.6875, 0.5, 0.7812, 0.8333, 0.75, 0.8333, 0.75, 0.8333, 0.7812, 0.8333, 0.75, 0.5, 0.75, 0.6667, 0.7188, 0.6667, 0.7188, 0.5, 0.3438, 0.6667, 0.375, 0.6667, 0.375, 0.6667, 0.3438, 0.6667, 0.7812, 0.5, 0.7812, 0.6667, 0.75, 0.6667, 0.75, 0.5, 0.75, 0.6667, 0.7812, 0.6667, 0.7812, 0.6667, 0.75, 0.6667, 0.8125, 0.5, 0.8125, 0.6667, 0.7812, 0.6667, 0.7812, 0.5, 0.3438, 0.8333, 0.3125, 0.8333, 0.3125, 0.8333, 0.3438, 0.8333, 0.8438, 0.5, 0.8438, 0.6667, 0.8125, 0.6667, 0.8125, 0.5, 0.75, 0.8333, 0.7188, 0.8333, 0.7188, 0.8333, 0.75, 0.8333, 0.875, 0.5, 0.875, 0.6667, 0.8438, 0.6667, 0.8438, 0.5, 0.3125, 0.6667, 0.3438, 0.6667, 0.3438, 0.6667, 0.3125, 0.6667, 0.9062, 0.5, 0.9062, 0.6667, 0.875, 0.6667, 0.875, 0.5, 0.7188, 0.6667, 0.75, 0.6667, 0.75, 0.6667, 0.7188, 0.6667, 0.9375, 0.5, 0.9375, 0.6667, 0.9062, 0.6667, 0.9062, 0.5, 0.3125, 0.8333, 0.2812, 0.8333, 0.2812, 0.8333, 0.3125, 0.8333, 0.9688, 0.5, 0.9688, 0.6667, 0.9375, 0.6667, 0.9375, 0.5, 0.7188, 0.8333, 0.6875, 0.8333, 0.6875, 0.8333, 0.7188, 0.8333, 1.0, 0.5, 1.0, 0.6667, 0.9688, 0.6667, 0.9688, 0.5, 0.2812, 0.6667, 0.3125, 0.6667, 0.3125, 0.6667, 0.2812, 0.6667, 0.03125, 0.6667, 0.03125, 0.8333, 0.0, 0.8333, 0.0, 0.6667, 0.0625, 0.6667, 0.0625, 0.8333, 0.03125, 0.8333, 0.03125, 0.6667, 0.09375, 0.6667, 0.09375, 0.8333, 0.0625, 0.8333, 0.0625, 0.6667, 0.125, 0.6667, 0.125, 0.8333, 0.09375, 0.8333, 0.09375, 0.6667, 0.1562, 0.6667, 0.1562, 0.8333, 0.125, 0.8333, 0.125, 0.6667, 0.1875, 0.6667, 0.1875, 0.8333, 0.1562, 0.8333, 0.1562, 0.6667, 0.2188, 0.6667, 0.2188, 0.8333, 0.1875, 0.8333, 0.1875, 0.6667, 0.25, 0.6667, 0.25, 0.8333, 0.2188, 0.8333, 0.2188, 0.6667, 0.2812, 0.6667, 0.2812, 0.8333, 0.25, 0.8333, 0.25, 0.6667, 0.3125, 0.6667, 0.3125, 0.8333, 0.2812, 0.8333, 0.2812, 0.6667, 0.3438, 0.6667, 0.3438, 0.8333, 0.3125, 0.8333, 0.3125, 0.6667, 0.375, 0.6667, 0.375, 0.8333, 0.3438, 0.8333, 0.3438, 0.6667, 0.4062, 0.6667, 0.4062, 0.8333, 0.375, 0.8333, 0.375, 0.6667, 0.4375, 0.6667, 0.4375, 0.8333, 0.4062, 0.8333, 0.4062, 0.6667, 0.4688, 0.6667, 0.4687, 0.8333, 0.4375, 0.8333, 0.4375, 0.6667, 0.5, 0.6667, 0.5, 0.8333, 0.4687, 0.8333, 0.4688, 0.6667, 0.5312, 0.6667, 0.5312, 0.8333, 0.5, 0.8333, 0.5, 0.6667, 0.5625, 0.6667, 0.5625, 0.8333, 0.5312, 0.8333, 0.5312, 0.6667, 0.5938, 0.6667, 0.5938, 0.8333, 0.5625, 0.8333, 0.5625, 0.6667, 0.625, 0.6667, 0.625, 0.8333, 0.5938, 0.8333, 0.5938, 0.6667, 0.6562, 0.6667, 0.6562, 0.8333, 0.625, 0.8333, 0.625, 0.6667, 0.6875, 0.6667, 0.6875, 0.8333, 0.6562, 0.8333, 0.6562, 0.6667, 0.7188, 0.6667, 0.7188, 0.8333, 0.6875, 0.8333, 0.6875, 0.6667, 0.75, 0.6667, 0.75, 0.8333, 0.7188, 0.8333, 0.7188, 0.6667, 0.7812, 0.6667, 0.7812, 0.8333, 0.75, 0.8333, 0.75, 0.6667, 0.8125, 0.6667, 0.8125, 0.8333, 0.7812, 0.8333, 0.7812, 0.6667, 0.8438, 0.6667, 0.8437, 0.8333, 0.8125, 0.8333, 0.8125, 0.6667, 0.875, 0.6667, 0.875, 0.8333, 0.8437, 0.8333, 0.8438, 0.6667, 0.9062, 0.6667, 0.9062, 0.8333, 0.875, 0.8333, 0.875, 0.6667, 0.9375, 0.6667, 0.9375, 0.8333, 0.9062, 0.8333, 0.9062, 0.6667, 0.9688, 0.6667, 0.9688, 0.8333, 0.9375, 0.8333, 0.9375, 0.6667, 1.0, 0.6667, 1.0, 0.8333, 0.9688, 0.8333, 0.9688, 0.6667, 0.09375, 0.8333, 0.0625, 0.8333, 0.0625, 0.8333, 0.09375, 0.8333, 0.9062, 0.6667, 0.9375, 0.6667, 0.9375, 0.6667, 0.9062, 0.6667, 0.5, 0.6667, 0.5312, 0.6667, 0.5312, 0.6667, 0.5, 0.6667, 0.09375, 0.6667, 0.125, 0.6667, 0.125, 0.6667, 0.09375, 0.6667, 0.9375, 0.8333, 0.9062, 0.8333, 0.9062, 0.8333, 0.9375, 0.8333, 0.5312, 0.8333, 0.5, 0.8333, 0.5, 0.8333, 0.5312, 0.8333, 0.125, 0.8333, 0.09375, 0.8333, 0.09375, 0.8333, 0.125, 0.8333, 0.9375, 0.6667, 0.9688, 0.6667, 0.9688, 0.6667, 0.9375, 0.6667, 0.5312, 0.6667, 0.5625, 0.6667, 0.5625, 0.6667, 0.5312, 0.6667, 0.125, 0.6667, 0.1562, 0.6667, 0.1562, 0.6667, 0.125, 0.6667, 0.9688, 0.8333, 0.9375, 0.8333, 0.9375, 0.8333, 0.9688, 0.8333, 0.5625, 0.8333, 0.5312, 0.8333, 0.5312, 0.8333, 0.5625, 0.8333, 0.1562, 0.8333, 0.125, 0.8333, 0.125, 0.8333, 0.1562, 0.8333, 0.9688, 0.6667, 1.0, 0.6667, 1.0, 0.6667, 0.9688, 0.6667, 0.5625, 0.6667, 0.5938, 0.6667, 0.5938, 0.6667, 0.5625, 0.6667, 0.1562, 0.6667, 0.1875, 0.6667, 0.1875, 0.6667, 0.1562, 0.6667, 1.0, 0.8333, 0.9688, 0.8333, 0.9688, 0.8333, 1.0, 0.8333, 0.5938, 0.8333, 0.5625, 0.8333, 0.5625, 0.8333, 0.5938, 0.8333, 0.1875, 0.8333, 0.1562, 0.8333, 0.1562, 0.8333, 0.1875, 0.8333, 0.5938, 0.6667, 0.625, 0.6667, 0.625, 0.6667, 0.5938, 0.6667, 0.1875, 0.6667, 0.2188, 0.6667, 0.2188, 0.6667, 0.1875, 0.6667, 0.625, 0.8333, 0.5938, 0.8333, 0.5938, 0.8333, 0.625, 0.8333, 0.2188, 0.8333, 0.1875, 0.8333, 0.1875, 0.8333, 0.2188, 0.8333, 0.625, 0.6667, 0.6562, 0.6667, 0.6562, 0.6667, 0.625, 0.6667, 0.2188, 0.6667, 0.25, 0.6667, 0.25, 0.6667, 0.2188, 0.6667, 0.6562, 0.8333, 0.625, 0.8333, 0.625, 0.8333, 0.6562, 0.8333, 0.25, 0.8333, 0.2188, 0.8333, 0.2188, 0.8333, 0.25, 0.8333, 0.6562, 0.6667, 0.6875, 0.6667, 0.6875, 0.6667, 0.6562, 0.6667, 0.25, 0.6667, 0.2812, 0.6667, 0.2812, 0.6667, 0.25, 0.6667, 0.6875, 0.8333, 0.6562, 0.8333, 0.6562, 0.8333, 0.6875, 0.8333, 0.2812, 0.8333, 0.25, 0.8333, 0.25, 0.8333, 0.2812, 0.8333, 0.6875, 0.6667, 0.7188, 0.6667, 0.7188, 0.6667, 0.6875, 0.6667])
me_cylinder.use_remesh_fix_poles = True
me_cylinder.use_remesh_preserve_attributes = False
me_cylinder.update()

# ---- objects
ob_cylinder = bpy.data.objects.new('Cylinder', me_cylinder)

# ---- transforms, parenting, visibility, modifiers, constraints
ob_cylinder.location = (0.0, 0.0, 0.0)
_m = ob_cylinder.modifiers.new('Bevel', 'BEVEL')
_m.width = 0.01
_m.width_pct = 0.01

# ---- collection membership
col_collection.objects.link(ob_cylinder)

# ---- scene / render settings (as saved in the file)
scene.frame_start = 1; scene.frame_end = 250; scene.frame_set(1)
scene.render.engine = 'BLENDER_EEVEE_NEXT'
scene.cycles.use_denoising = False
scene.cycles.samples = 128
scene.cycles.sampling_pattern = 'TABULATED_SOBOL'
scene.cycles.use_adaptive_sampling = False
scene.cycles.use_light_tree = False
scene.view_settings.view_transform = 'Filmic'
bpy.context.view_layer.update()

# ---- added for rendering (the .blend has no active camera and no usable light): camera, sun
cam_auto = bpy.data.cameras.new('AutoCamera')
cam_auto.lens = 50.0
cam_auto.sensor_width = 36.0
cam_auto.clip_end = 1000.0
ob_auto_camera = bpy.data.objects.new('AutoCamera', cam_auto)
scene.collection.objects.link(ob_auto_camera)
ob_auto_camera.location = (3.20507, -3.84609, 2.56406)
ob_auto_camera.rotation_euler = (1.09748, -7.21219e-08, 0.694738)
scene.camera = ob_auto_camera
light_auto_sun = bpy.data.lights.new('AutoSun', 'SUN')
light_auto_sun.energy = 3.0
light_auto_sun.angle = 0.0523599
ob_auto_sun = bpy.data.objects.new('AutoSun', light_auto_sun)
scene.collection.objects.link(ob_auto_sun)
ob_auto_sun.rotation_euler = (0.872665, 0.174533, 0.523599)
bpy.context.view_layer.update()
